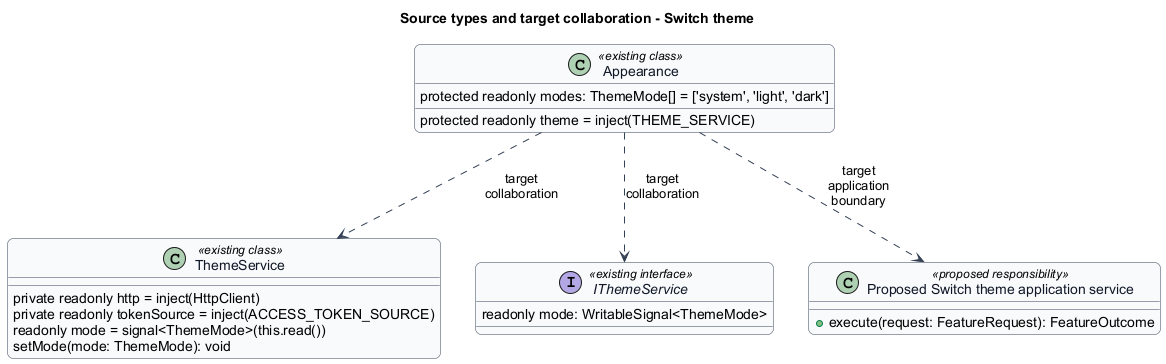

The diagram above was rendered by PlantUML. Its source (embedded in the PNG):
@startuml
skinparam backgroundColor #FFFFFF
skinparam shadowing false
skinparam roundcorner 12
skinparam defaultFontName Arial
skinparam ArrowColor #344054
skinparam sequenceMessageAlign center
skinparam maxMessageSize 80
skinparam class {
  BorderColor #344054
  FontColor #101828
  BackgroundColor #F9FAFB
}
title Source types and target collaboration - Switch theme
class "Appearance" as t0 <<existing class>> {
  protected readonly theme = inject(THEME_SERVICE)
  protected readonly modes: ThemeMode[] = ['system', 'light', 'dark']
}
class "ThemeService" as t1 <<existing class>> {
  private readonly http = inject(HttpClient)
  private readonly tokenSource = inject(ACCESS_TOKEN_SOURCE)
  readonly mode = signal<ThemeMode>(this.read())
  setMode(mode: ThemeMode): void
}
interface "IThemeService" as t2 <<existing interface>> {
  readonly mode: WritableSignal<ThemeMode>
}
t0 ..> t1 : target collaboration
t0 ..> t2 : target collaboration
class "Proposed Switch theme application service" as proposed <<proposed responsibility>> {
  +execute(request: FeatureRequest): FeatureOutcome
}
t0 ..> proposed : target application boundary

@enduml